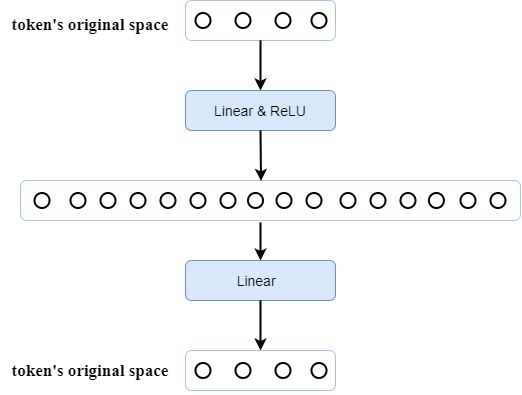

The diagram above was exported from draw.io. Its source (the exported page's mxGraphModel, read from the mxfile embedded in the PNG):
<mxGraphModel dx="2031" dy="1089" grid="1" gridSize="10" guides="1" tooltips="1" connect="1" arrows="1" fold="1" page="1" pageScale="1" pageWidth="827" pageHeight="1169" math="0" shadow="0">
  <root>
    <mxCell id="0" />
    <mxCell id="1" parent="0" />
    <mxCell id="pQWbsxj08tQrTiW5t_dC-8" value="" style="group" vertex="1" connectable="0" parent="1">
      <mxGeometry x="280" y="140" width="150" height="40" as="geometry" />
    </mxCell>
    <mxCell id="pQWbsxj08tQrTiW5t_dC-1" value="" style="rounded=1;whiteSpace=wrap;html=1;strokeColor=#A9C4EB;" vertex="1" parent="pQWbsxj08tQrTiW5t_dC-8">
      <mxGeometry width="150" height="40" as="geometry" />
    </mxCell>
    <mxCell id="pQWbsxj08tQrTiW5t_dC-2" value="" style="ellipse;whiteSpace=wrap;html=1;aspect=fixed;strokeWidth=2;" vertex="1" parent="pQWbsxj08tQrTiW5t_dC-8">
      <mxGeometry x="10" y="12.5" width="15" height="15" as="geometry" />
    </mxCell>
    <mxCell id="pQWbsxj08tQrTiW5t_dC-3" value="" style="ellipse;whiteSpace=wrap;html=1;aspect=fixed;strokeWidth=2;" vertex="1" parent="pQWbsxj08tQrTiW5t_dC-8">
      <mxGeometry x="50" y="12.5" width="15" height="15" as="geometry" />
    </mxCell>
    <mxCell id="pQWbsxj08tQrTiW5t_dC-4" value="" style="ellipse;whiteSpace=wrap;html=1;aspect=fixed;strokeWidth=2;" vertex="1" parent="pQWbsxj08tQrTiW5t_dC-8">
      <mxGeometry x="90" y="12.5" width="15" height="15" as="geometry" />
    </mxCell>
    <mxCell id="pQWbsxj08tQrTiW5t_dC-5" value="" style="ellipse;whiteSpace=wrap;html=1;aspect=fixed;strokeWidth=2;" vertex="1" parent="pQWbsxj08tQrTiW5t_dC-8">
      <mxGeometry x="126" y="12.5" width="15" height="15" as="geometry" />
    </mxCell>
    <mxCell id="pQWbsxj08tQrTiW5t_dC-9" value="" style="group" vertex="1" connectable="0" parent="1">
      <mxGeometry x="95" y="320" width="520" height="40" as="geometry" />
    </mxCell>
    <mxCell id="pQWbsxj08tQrTiW5t_dC-10" value="" style="rounded=1;whiteSpace=wrap;html=1;strokeColor=#A9C4EB;" vertex="1" parent="pQWbsxj08tQrTiW5t_dC-9">
      <mxGeometry x="20" width="500" height="40" as="geometry" />
    </mxCell>
    <mxCell id="pQWbsxj08tQrTiW5t_dC-11" value="" style="ellipse;whiteSpace=wrap;html=1;aspect=fixed;strokeWidth=2;" vertex="1" parent="pQWbsxj08tQrTiW5t_dC-9">
      <mxGeometry x="34" y="12.5" width="15" height="15" as="geometry" />
    </mxCell>
    <mxCell id="pQWbsxj08tQrTiW5t_dC-12" value="" style="ellipse;whiteSpace=wrap;html=1;aspect=fixed;strokeWidth=2;" vertex="1" parent="pQWbsxj08tQrTiW5t_dC-9">
      <mxGeometry x="160" y="12.5" width="15" height="15" as="geometry" />
    </mxCell>
    <mxCell id="pQWbsxj08tQrTiW5t_dC-13" value="" style="ellipse;whiteSpace=wrap;html=1;aspect=fixed;strokeWidth=2;" vertex="1" parent="pQWbsxj08tQrTiW5t_dC-9">
      <mxGeometry x="306" y="12.5" width="15" height="15" as="geometry" />
    </mxCell>
    <mxCell id="pQWbsxj08tQrTiW5t_dC-14" value="" style="ellipse;whiteSpace=wrap;html=1;aspect=fixed;strokeWidth=2;" vertex="1" parent="pQWbsxj08tQrTiW5t_dC-9">
      <mxGeometry x="428.4" y="12.5" width="15" height="15" as="geometry" />
    </mxCell>
    <mxCell id="pQWbsxj08tQrTiW5t_dC-15" value="" style="ellipse;whiteSpace=wrap;html=1;aspect=fixed;strokeWidth=2;" vertex="1" parent="pQWbsxj08tQrTiW5t_dC-9">
      <mxGeometry x="70" y="12.5" width="15" height="15" as="geometry" />
    </mxCell>
    <mxCell id="pQWbsxj08tQrTiW5t_dC-16" value="" style="ellipse;whiteSpace=wrap;html=1;aspect=fixed;strokeWidth=2;" vertex="1" parent="pQWbsxj08tQrTiW5t_dC-9">
      <mxGeometry x="100" y="12.5" width="15" height="15" as="geometry" />
    </mxCell>
    <mxCell id="pQWbsxj08tQrTiW5t_dC-17" value="" style="ellipse;whiteSpace=wrap;html=1;aspect=fixed;strokeWidth=2;" vertex="1" parent="pQWbsxj08tQrTiW5t_dC-9">
      <mxGeometry x="130" y="12.5" width="15" height="15" as="geometry" />
    </mxCell>
    <mxCell id="pQWbsxj08tQrTiW5t_dC-21" value="" style="ellipse;whiteSpace=wrap;html=1;aspect=fixed;strokeWidth=2;" vertex="1" parent="pQWbsxj08tQrTiW5t_dC-9">
      <mxGeometry x="190" y="12.5" width="15" height="15" as="geometry" />
    </mxCell>
    <mxCell id="pQWbsxj08tQrTiW5t_dC-22" value="" style="ellipse;whiteSpace=wrap;html=1;aspect=fixed;strokeWidth=2;" vertex="1" parent="pQWbsxj08tQrTiW5t_dC-9">
      <mxGeometry x="220" y="12.5" width="15" height="15" as="geometry" />
    </mxCell>
    <mxCell id="pQWbsxj08tQrTiW5t_dC-23" value="" style="ellipse;whiteSpace=wrap;html=1;aspect=fixed;strokeWidth=2;" vertex="1" parent="pQWbsxj08tQrTiW5t_dC-9">
      <mxGeometry x="247.5" y="12.5" width="15" height="15" as="geometry" />
    </mxCell>
    <mxCell id="pQWbsxj08tQrTiW5t_dC-24" value="" style="ellipse;whiteSpace=wrap;html=1;aspect=fixed;strokeWidth=2;" vertex="1" parent="pQWbsxj08tQrTiW5t_dC-9">
      <mxGeometry x="276" y="12.5" width="15" height="15" as="geometry" />
    </mxCell>
    <mxCell id="pQWbsxj08tQrTiW5t_dC-25" value="" style="ellipse;whiteSpace=wrap;html=1;aspect=fixed;strokeWidth=2;" vertex="1" parent="pQWbsxj08tQrTiW5t_dC-9">
      <mxGeometry x="340" y="12.5" width="15" height="15" as="geometry" />
    </mxCell>
    <mxCell id="pQWbsxj08tQrTiW5t_dC-26" value="" style="ellipse;whiteSpace=wrap;html=1;aspect=fixed;strokeWidth=2;" vertex="1" parent="pQWbsxj08tQrTiW5t_dC-9">
      <mxGeometry x="370" y="12.5" width="15" height="15" as="geometry" />
    </mxCell>
    <mxCell id="pQWbsxj08tQrTiW5t_dC-27" value="" style="ellipse;whiteSpace=wrap;html=1;aspect=fixed;strokeWidth=2;" vertex="1" parent="pQWbsxj08tQrTiW5t_dC-9">
      <mxGeometry x="400" y="12.5" width="15" height="15" as="geometry" />
    </mxCell>
    <mxCell id="pQWbsxj08tQrTiW5t_dC-30" value="" style="ellipse;whiteSpace=wrap;html=1;aspect=fixed;strokeWidth=2;" vertex="1" parent="pQWbsxj08tQrTiW5t_dC-9">
      <mxGeometry x="460" y="12.5" width="15" height="15" as="geometry" />
    </mxCell>
    <mxCell id="pQWbsxj08tQrTiW5t_dC-31" value="" style="ellipse;whiteSpace=wrap;html=1;aspect=fixed;strokeWidth=2;" vertex="1" parent="pQWbsxj08tQrTiW5t_dC-9">
      <mxGeometry x="490" y="12.5" width="15" height="15" as="geometry" />
    </mxCell>
    <mxCell id="pQWbsxj08tQrTiW5t_dC-32" value="&lt;font style=&quot;font-size: 14px&quot;&gt;Linear &amp;amp; ReLU&lt;/font&gt;" style="rounded=1;whiteSpace=wrap;html=1;strokeColor=#6c8ebf;fillColor=#dae8fc;" vertex="1" parent="1">
      <mxGeometry x="280" y="230" width="150" height="40" as="geometry" />
    </mxCell>
    <mxCell id="pQWbsxj08tQrTiW5t_dC-33" value="&lt;font style=&quot;font-size: 14px&quot;&gt;Linear&amp;nbsp;&amp;nbsp;&lt;/font&gt;" style="rounded=1;whiteSpace=wrap;html=1;strokeColor=#6c8ebf;fillColor=#dae8fc;" vertex="1" parent="1">
      <mxGeometry x="280" y="400" width="150" height="40" as="geometry" />
    </mxCell>
    <mxCell id="pQWbsxj08tQrTiW5t_dC-34" value="" style="group" vertex="1" connectable="0" parent="1">
      <mxGeometry x="280" y="490" width="150" height="40" as="geometry" />
    </mxCell>
    <mxCell id="pQWbsxj08tQrTiW5t_dC-35" value="" style="rounded=1;whiteSpace=wrap;html=1;strokeColor=#A9C4EB;" vertex="1" parent="pQWbsxj08tQrTiW5t_dC-34">
      <mxGeometry width="150" height="40" as="geometry" />
    </mxCell>
    <mxCell id="pQWbsxj08tQrTiW5t_dC-36" value="" style="ellipse;whiteSpace=wrap;html=1;aspect=fixed;strokeWidth=2;" vertex="1" parent="pQWbsxj08tQrTiW5t_dC-34">
      <mxGeometry x="10" y="12.5" width="15" height="15" as="geometry" />
    </mxCell>
    <mxCell id="pQWbsxj08tQrTiW5t_dC-37" value="" style="ellipse;whiteSpace=wrap;html=1;aspect=fixed;strokeWidth=2;" vertex="1" parent="pQWbsxj08tQrTiW5t_dC-34">
      <mxGeometry x="50" y="12.5" width="15" height="15" as="geometry" />
    </mxCell>
    <mxCell id="pQWbsxj08tQrTiW5t_dC-38" value="" style="ellipse;whiteSpace=wrap;html=1;aspect=fixed;strokeWidth=2;" vertex="1" parent="pQWbsxj08tQrTiW5t_dC-34">
      <mxGeometry x="90" y="12.5" width="15" height="15" as="geometry" />
    </mxCell>
    <mxCell id="pQWbsxj08tQrTiW5t_dC-39" value="" style="ellipse;whiteSpace=wrap;html=1;aspect=fixed;strokeWidth=2;" vertex="1" parent="pQWbsxj08tQrTiW5t_dC-34">
      <mxGeometry x="126" y="12.5" width="15" height="15" as="geometry" />
    </mxCell>
    <mxCell id="pQWbsxj08tQrTiW5t_dC-40" value="" style="endArrow=classic;html=1;exitX=0.5;exitY=1;exitDx=0;exitDy=0;entryX=0.5;entryY=0;entryDx=0;entryDy=0;strokeWidth=2;" edge="1" parent="1" source="pQWbsxj08tQrTiW5t_dC-1" target="pQWbsxj08tQrTiW5t_dC-32">
      <mxGeometry width="50" height="50" relative="1" as="geometry">
        <mxPoint x="150" y="230" as="sourcePoint" />
        <mxPoint x="200" y="180" as="targetPoint" />
      </mxGeometry>
    </mxCell>
    <mxCell id="pQWbsxj08tQrTiW5t_dC-41" value="" style="endArrow=classic;html=1;strokeWidth=2;exitX=0.5;exitY=1;exitDx=0;exitDy=0;entryX=0.481;entryY=0.011;entryDx=0;entryDy=0;entryPerimeter=0;" edge="1" parent="1" source="pQWbsxj08tQrTiW5t_dC-32" target="pQWbsxj08tQrTiW5t_dC-10">
      <mxGeometry width="50" height="50" relative="1" as="geometry">
        <mxPoint x="120" y="270" as="sourcePoint" />
        <mxPoint x="170" y="220" as="targetPoint" />
      </mxGeometry>
    </mxCell>
    <mxCell id="pQWbsxj08tQrTiW5t_dC-42" value="" style="endArrow=classic;html=1;strokeWidth=2;entryX=0.5;entryY=0;entryDx=0;entryDy=0;" edge="1" parent="1" target="pQWbsxj08tQrTiW5t_dC-33">
      <mxGeometry width="50" height="50" relative="1" as="geometry">
        <mxPoint x="355" y="362" as="sourcePoint" />
        <mxPoint x="220" y="440" as="targetPoint" />
      </mxGeometry>
    </mxCell>
    <mxCell id="pQWbsxj08tQrTiW5t_dC-43" value="" style="endArrow=classic;html=1;strokeWidth=2;exitX=0.5;exitY=1;exitDx=0;exitDy=0;entryX=0.5;entryY=0;entryDx=0;entryDy=0;" edge="1" parent="1" source="pQWbsxj08tQrTiW5t_dC-33" target="pQWbsxj08tQrTiW5t_dC-35">
      <mxGeometry width="50" height="50" relative="1" as="geometry">
        <mxPoint x="330" y="500" as="sourcePoint" />
        <mxPoint x="380" y="450" as="targetPoint" />
      </mxGeometry>
    </mxCell>
    <mxCell id="pQWbsxj08tQrTiW5t_dC-44" value="&lt;font face=&quot;Times New Roman&quot; size=&quot;1&quot;&gt;&lt;b style=&quot;font-size: 17px&quot;&gt;token's original space&lt;/b&gt;&lt;/font&gt;" style="text;html=1;strokeColor=none;fillColor=none;align=center;verticalAlign=middle;whiteSpace=wrap;rounded=0;" vertex="1" parent="1">
      <mxGeometry x="100" y="140" width="170" height="47" as="geometry" />
    </mxCell>
    <mxCell id="pQWbsxj08tQrTiW5t_dC-45" value="&lt;font face=&quot;Times New Roman&quot; size=&quot;1&quot;&gt;&lt;b style=&quot;font-size: 17px&quot;&gt;token's original space&lt;/b&gt;&lt;/font&gt;" style="text;html=1;strokeColor=none;fillColor=none;align=center;verticalAlign=middle;whiteSpace=wrap;rounded=0;" vertex="1" parent="1">
      <mxGeometry x="100" y="486.5" width="170" height="47" as="geometry" />
    </mxCell>
  </root>
</mxGraphModel>